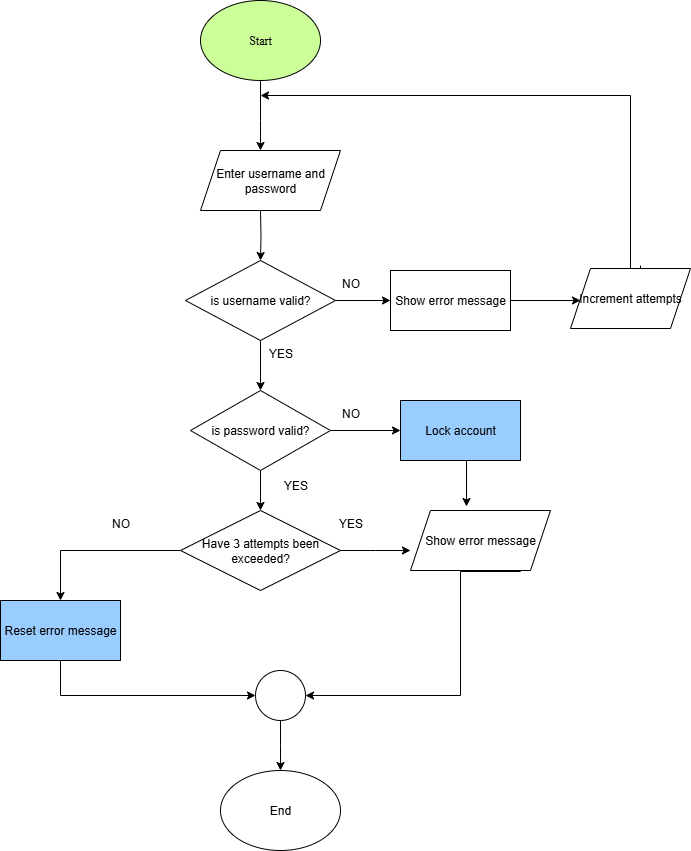

The diagram above was exported from draw.io. Its source (the exported page's mxGraphModel, read from the mxfile embedded in the PNG):
<mxGraphModel dx="1665" dy="777" grid="1" gridSize="10" guides="1" tooltips="1" connect="1" arrows="1" fold="1" page="1" pageScale="1" pageWidth="850" pageHeight="1100" math="0" shadow="0">
  <root>
    <mxCell id="0" />
    <mxCell id="1" parent="0" />
    <mxCell id="Qs_4IBL0yTzixGwZs7Y7-28" style="edgeStyle=orthogonalEdgeStyle;rounded=0;orthogonalLoop=1;jettySize=auto;html=1;entryX=0.5;entryY=0;entryDx=0;entryDy=0;" edge="1" parent="1" source="Qs_4IBL0yTzixGwZs7Y7-12">
      <mxGeometry relative="1" as="geometry">
        <mxPoint x="380" y="190" as="targetPoint" />
        <Array as="points">
          <mxPoint x="380" y="160" />
          <mxPoint x="380" y="160" />
        </Array>
      </mxGeometry>
    </mxCell>
    <mxCell id="Qs_4IBL0yTzixGwZs7Y7-12" value="Start" style="ellipse;whiteSpace=wrap;html=1;fontFamily=Times New Roman;fillColor=#CCFF99;" vertex="1" parent="1">
      <mxGeometry x="320" y="40" width="120" height="80" as="geometry" />
    </mxCell>
    <mxCell id="Qs_4IBL0yTzixGwZs7Y7-29" style="edgeStyle=orthogonalEdgeStyle;rounded=0;orthogonalLoop=1;jettySize=auto;html=1;" edge="1" parent="1" target="Qs_4IBL0yTzixGwZs7Y7-15">
      <mxGeometry relative="1" as="geometry">
        <mxPoint x="380" y="250" as="sourcePoint" />
      </mxGeometry>
    </mxCell>
    <mxCell id="Qs_4IBL0yTzixGwZs7Y7-30" value="" style="edgeStyle=orthogonalEdgeStyle;rounded=0;orthogonalLoop=1;jettySize=auto;html=1;" edge="1" parent="1" source="Qs_4IBL0yTzixGwZs7Y7-15" target="Qs_4IBL0yTzixGwZs7Y7-16">
      <mxGeometry relative="1" as="geometry" />
    </mxCell>
    <mxCell id="Qs_4IBL0yTzixGwZs7Y7-32" value="" style="edgeStyle=orthogonalEdgeStyle;rounded=0;orthogonalLoop=1;jettySize=auto;html=1;" edge="1" parent="1" source="Qs_4IBL0yTzixGwZs7Y7-15">
      <mxGeometry relative="1" as="geometry">
        <mxPoint x="510" y="340" as="targetPoint" />
      </mxGeometry>
    </mxCell>
    <mxCell id="Qs_4IBL0yTzixGwZs7Y7-15" value="is username valid?" style="rhombus;whiteSpace=wrap;html=1;" vertex="1" parent="1">
      <mxGeometry x="305" y="300" width="150" height="80" as="geometry" />
    </mxCell>
    <mxCell id="Qs_4IBL0yTzixGwZs7Y7-31" value="" style="edgeStyle=orthogonalEdgeStyle;rounded=0;orthogonalLoop=1;jettySize=auto;html=1;" edge="1" parent="1" source="Qs_4IBL0yTzixGwZs7Y7-16" target="Qs_4IBL0yTzixGwZs7Y7-21">
      <mxGeometry relative="1" as="geometry" />
    </mxCell>
    <mxCell id="Qs_4IBL0yTzixGwZs7Y7-34" value="" style="edgeStyle=orthogonalEdgeStyle;rounded=0;orthogonalLoop=1;jettySize=auto;html=1;" edge="1" parent="1" source="Qs_4IBL0yTzixGwZs7Y7-16" target="Qs_4IBL0yTzixGwZs7Y7-22">
      <mxGeometry relative="1" as="geometry" />
    </mxCell>
    <mxCell id="Qs_4IBL0yTzixGwZs7Y7-16" value="is password valid?" style="rhombus;whiteSpace=wrap;html=1;" vertex="1" parent="1">
      <mxGeometry x="310" y="430" width="140" height="80" as="geometry" />
    </mxCell>
    <mxCell id="Qs_4IBL0yTzixGwZs7Y7-33" value="" style="edgeStyle=orthogonalEdgeStyle;rounded=0;orthogonalLoop=1;jettySize=auto;html=1;" edge="1" parent="1">
      <mxGeometry relative="1" as="geometry">
        <mxPoint x="630" y="340" as="sourcePoint" />
        <mxPoint x="700" y="340" as="targetPoint" />
      </mxGeometry>
    </mxCell>
    <mxCell id="Qs_4IBL0yTzixGwZs7Y7-43" style="edgeStyle=orthogonalEdgeStyle;rounded=0;orthogonalLoop=1;jettySize=auto;html=1;" edge="1" parent="1">
      <mxGeometry relative="1" as="geometry">
        <mxPoint x="380" y="135" as="targetPoint" />
        <mxPoint x="760" y="305" as="sourcePoint" />
        <Array as="points">
          <mxPoint x="760" y="320" />
          <mxPoint x="750" y="320" />
          <mxPoint x="750" y="135" />
        </Array>
      </mxGeometry>
    </mxCell>
    <mxCell id="Qs_4IBL0yTzixGwZs7Y7-35" value="" style="edgeStyle=orthogonalEdgeStyle;rounded=0;orthogonalLoop=1;jettySize=auto;html=1;" edge="1" parent="1" source="Qs_4IBL0yTzixGwZs7Y7-21">
      <mxGeometry relative="1" as="geometry">
        <mxPoint x="530" y="590" as="targetPoint" />
      </mxGeometry>
    </mxCell>
    <mxCell id="Qs_4IBL0yTzixGwZs7Y7-36" style="edgeStyle=orthogonalEdgeStyle;rounded=0;orthogonalLoop=1;jettySize=auto;html=1;" edge="1" parent="1" source="Qs_4IBL0yTzixGwZs7Y7-21" target="Qs_4IBL0yTzixGwZs7Y7-24">
      <mxGeometry relative="1" as="geometry" />
    </mxCell>
    <mxCell id="Qs_4IBL0yTzixGwZs7Y7-21" value="Have 3 attempts been exceeded?" style="rhombus;whiteSpace=wrap;html=1;" vertex="1" parent="1">
      <mxGeometry x="300" y="550" width="160" height="80" as="geometry" />
    </mxCell>
    <mxCell id="Qs_4IBL0yTzixGwZs7Y7-22" value="Lock account" style="rounded=0;whiteSpace=wrap;html=1;fillColor=#99CCFF;" vertex="1" parent="1">
      <mxGeometry x="520" y="440" width="120" height="60" as="geometry" />
    </mxCell>
    <mxCell id="Qs_4IBL0yTzixGwZs7Y7-38" style="edgeStyle=orthogonalEdgeStyle;rounded=0;orthogonalLoop=1;jettySize=auto;html=1;entryX=1;entryY=0.5;entryDx=0;entryDy=0;" edge="1" parent="1" target="Qs_4IBL0yTzixGwZs7Y7-25">
      <mxGeometry relative="1" as="geometry">
        <mxPoint x="540" y="760" as="targetPoint" />
        <mxPoint x="640" y="610" as="sourcePoint" />
        <Array as="points">
          <mxPoint x="640" y="611" />
          <mxPoint x="580" y="611" />
          <mxPoint x="580" y="735" />
        </Array>
      </mxGeometry>
    </mxCell>
    <mxCell id="Qs_4IBL0yTzixGwZs7Y7-37" style="edgeStyle=orthogonalEdgeStyle;rounded=0;orthogonalLoop=1;jettySize=auto;html=1;entryX=0;entryY=0.5;entryDx=0;entryDy=0;" edge="1" parent="1" source="Qs_4IBL0yTzixGwZs7Y7-24" target="Qs_4IBL0yTzixGwZs7Y7-25">
      <mxGeometry relative="1" as="geometry">
        <Array as="points">
          <mxPoint x="180" y="735" />
        </Array>
      </mxGeometry>
    </mxCell>
    <mxCell id="Qs_4IBL0yTzixGwZs7Y7-24" value="Reset error message" style="rounded=0;whiteSpace=wrap;html=1;fillColor=#99CCFF;" vertex="1" parent="1">
      <mxGeometry x="120" y="640" width="120" height="60" as="geometry" />
    </mxCell>
    <mxCell id="Qs_4IBL0yTzixGwZs7Y7-39" style="edgeStyle=orthogonalEdgeStyle;rounded=0;orthogonalLoop=1;jettySize=auto;html=1;exitX=0.5;exitY=1;exitDx=0;exitDy=0;entryX=0.5;entryY=0;entryDx=0;entryDy=0;" edge="1" parent="1" source="Qs_4IBL0yTzixGwZs7Y7-25">
      <mxGeometry relative="1" as="geometry">
        <mxPoint x="400" y="810" as="targetPoint" />
      </mxGeometry>
    </mxCell>
    <mxCell id="Qs_4IBL0yTzixGwZs7Y7-25" value="" style="ellipse;whiteSpace=wrap;html=1;aspect=fixed;" vertex="1" parent="1">
      <mxGeometry x="375" y="710" width="50" height="50" as="geometry" />
    </mxCell>
    <mxCell id="Qs_4IBL0yTzixGwZs7Y7-44" value="End" style="ellipse;whiteSpace=wrap;html=1;" vertex="1" parent="1">
      <mxGeometry x="340" y="810" width="120" height="80" as="geometry" />
    </mxCell>
    <mxCell id="Qs_4IBL0yTzixGwZs7Y7-45" value="Enter username and password" style="shape=parallelogram;perimeter=parallelogramPerimeter;whiteSpace=wrap;html=1;fixedSize=1;" vertex="1" parent="1">
      <mxGeometry x="320" y="190" width="140" height="60" as="geometry" />
    </mxCell>
    <mxCell id="Qs_4IBL0yTzixGwZs7Y7-46" value="Show error message" style="rounded=0;whiteSpace=wrap;html=1;" vertex="1" parent="1">
      <mxGeometry x="510" y="310" width="120" height="60" as="geometry" />
    </mxCell>
    <mxCell id="Qs_4IBL0yTzixGwZs7Y7-47" value="NO" style="text;html=1;align=center;verticalAlign=middle;resizable=0;points=[];autosize=1;strokeColor=none;fillColor=none;" vertex="1" parent="1">
      <mxGeometry x="450" y="308" width="40" height="30" as="geometry" />
    </mxCell>
    <mxCell id="Qs_4IBL0yTzixGwZs7Y7-48" value="YES" style="text;html=1;align=center;verticalAlign=middle;resizable=0;points=[];autosize=1;strokeColor=none;fillColor=none;" vertex="1" parent="1">
      <mxGeometry x="375" y="378" width="50" height="30" as="geometry" />
    </mxCell>
    <mxCell id="Qs_4IBL0yTzixGwZs7Y7-49" value="Increment attempts" style="shape=parallelogram;perimeter=parallelogramPerimeter;whiteSpace=wrap;html=1;fixedSize=1;" vertex="1" parent="1">
      <mxGeometry x="690" y="308" width="120" height="60" as="geometry" />
    </mxCell>
    <mxCell id="Qs_4IBL0yTzixGwZs7Y7-50" value="NO" style="text;html=1;align=center;verticalAlign=middle;resizable=0;points=[];autosize=1;strokeColor=none;fillColor=none;" vertex="1" parent="1">
      <mxGeometry x="450" y="438" width="40" height="30" as="geometry" />
    </mxCell>
    <mxCell id="Qs_4IBL0yTzixGwZs7Y7-52" value="YES" style="text;html=1;align=center;verticalAlign=middle;resizable=0;points=[];autosize=1;strokeColor=none;fillColor=none;" vertex="1" parent="1">
      <mxGeometry x="390" y="510" width="50" height="30" as="geometry" />
    </mxCell>
    <mxCell id="Qs_4IBL0yTzixGwZs7Y7-53" value="NO" style="text;html=1;align=center;verticalAlign=middle;resizable=0;points=[];autosize=1;strokeColor=none;fillColor=none;" vertex="1" parent="1">
      <mxGeometry x="220" y="548" width="40" height="30" as="geometry" />
    </mxCell>
    <mxCell id="Qs_4IBL0yTzixGwZs7Y7-54" value="YES" style="text;html=1;align=center;verticalAlign=middle;resizable=0;points=[];autosize=1;strokeColor=none;fillColor=none;" vertex="1" parent="1">
      <mxGeometry x="445" y="548" width="50" height="30" as="geometry" />
    </mxCell>
    <mxCell id="Qs_4IBL0yTzixGwZs7Y7-55" value="Show error message" style="shape=parallelogram;perimeter=parallelogramPerimeter;whiteSpace=wrap;html=1;fixedSize=1;" vertex="1" parent="1">
      <mxGeometry x="530" y="550" width="140" height="60" as="geometry" />
    </mxCell>
    <mxCell id="Qs_4IBL0yTzixGwZs7Y7-56" style="edgeStyle=orthogonalEdgeStyle;rounded=0;orthogonalLoop=1;jettySize=auto;html=1;exitX=0.5;exitY=1;exitDx=0;exitDy=0;entryX=0.4;entryY=-0.067;entryDx=0;entryDy=0;entryPerimeter=0;" edge="1" parent="1" source="Qs_4IBL0yTzixGwZs7Y7-22" target="Qs_4IBL0yTzixGwZs7Y7-55">
      <mxGeometry relative="1" as="geometry">
        <Array as="points">
          <mxPoint x="586" y="500" />
        </Array>
      </mxGeometry>
    </mxCell>
  </root>
</mxGraphModel>